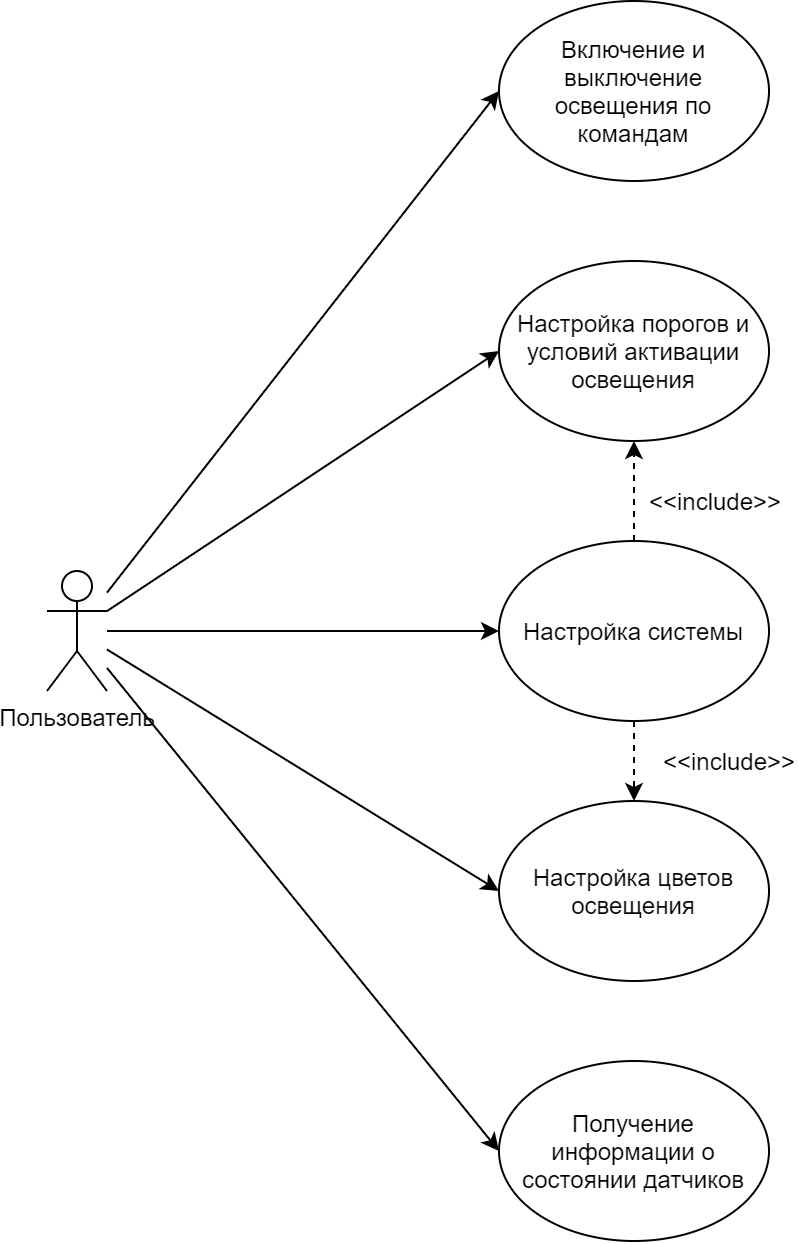

The diagram above was exported from draw.io. Its source (the exported page's mxGraphModel, read from the mxfile embedded in the PNG):
<mxGraphModel dx="1185" dy="685" grid="1" gridSize="10" guides="1" tooltips="1" connect="1" arrows="1" fold="1" page="1" pageScale="1" pageWidth="827" pageHeight="1169" math="0" shadow="0">
  <root>
    <mxCell id="0" />
    <mxCell id="1" parent="0" />
    <mxCell id="i7sJUWk12uGN8w8-utoG-12" style="rounded=0;orthogonalLoop=1;jettySize=auto;html=1;entryX=0;entryY=0.5;entryDx=0;entryDy=0;" parent="1" source="i7sJUWk12uGN8w8-utoG-1" target="i7sJUWk12uGN8w8-utoG-8" edge="1">
      <mxGeometry relative="1" as="geometry" />
    </mxCell>
    <mxCell id="i7sJUWk12uGN8w8-utoG-13" style="edgeStyle=none;rounded=0;orthogonalLoop=1;jettySize=auto;html=1;entryX=0;entryY=0.5;entryDx=0;entryDy=0;" parent="1" source="i7sJUWk12uGN8w8-utoG-1" target="i7sJUWk12uGN8w8-utoG-7" edge="1">
      <mxGeometry relative="1" as="geometry" />
    </mxCell>
    <mxCell id="i7sJUWk12uGN8w8-utoG-14" style="edgeStyle=none;rounded=0;orthogonalLoop=1;jettySize=auto;html=1;entryX=0;entryY=0.5;entryDx=0;entryDy=0;" parent="1" source="i7sJUWk12uGN8w8-utoG-1" target="i7sJUWk12uGN8w8-utoG-4" edge="1">
      <mxGeometry relative="1" as="geometry" />
    </mxCell>
    <mxCell id="i7sJUWk12uGN8w8-utoG-15" style="edgeStyle=none;rounded=0;orthogonalLoop=1;jettySize=auto;html=1;entryX=0;entryY=0.5;entryDx=0;entryDy=0;" parent="1" source="i7sJUWk12uGN8w8-utoG-1" target="i7sJUWk12uGN8w8-utoG-5" edge="1">
      <mxGeometry relative="1" as="geometry" />
    </mxCell>
    <mxCell id="i7sJUWk12uGN8w8-utoG-16" style="edgeStyle=none;rounded=0;orthogonalLoop=1;jettySize=auto;html=1;entryX=0;entryY=0.5;entryDx=0;entryDy=0;" parent="1" source="i7sJUWk12uGN8w8-utoG-1" edge="1">
      <mxGeometry relative="1" as="geometry">
        <mxPoint x="346" y="125" as="targetPoint" />
      </mxGeometry>
    </mxCell>
    <mxCell id="i7sJUWk12uGN8w8-utoG-1" value="Пользователь" style="shape=umlActor;verticalLabelPosition=bottom;verticalAlign=top;html=1;outlineConnect=0;" parent="1" vertex="1">
      <mxGeometry x="120" y="365" width="30" height="60" as="geometry" />
    </mxCell>
    <mxCell id="i7sJUWk12uGN8w8-utoG-9" value="&#10;&#10;&lt;span style=&quot;color: rgb(0, 0, 0); font-family: helvetica; font-size: 12px; font-style: normal; font-weight: 400; letter-spacing: normal; text-align: center; text-indent: 0px; text-transform: none; word-spacing: 0px; display: inline; float: none;&quot;&gt;&amp;lt;&amp;lt;include&amp;gt;&amp;gt;&lt;/span&gt;&#10;&#10;" style="edgeStyle=orthogonalEdgeStyle;rounded=0;orthogonalLoop=1;jettySize=auto;html=1;dashed=1;labelBackgroundColor=none;" parent="1" source="i7sJUWk12uGN8w8-utoG-4" target="i7sJUWk12uGN8w8-utoG-7" edge="1">
      <mxGeometry y="47" relative="1" as="geometry">
        <mxPoint as="offset" />
      </mxGeometry>
    </mxCell>
    <mxCell id="i7sJUWk12uGN8w8-utoG-10" value="" style="edgeStyle=orthogonalEdgeStyle;rounded=0;orthogonalLoop=1;jettySize=auto;html=1;dashed=1;" parent="1" source="i7sJUWk12uGN8w8-utoG-4" target="i7sJUWk12uGN8w8-utoG-5" edge="1">
      <mxGeometry relative="1" as="geometry" />
    </mxCell>
    <mxCell id="i7sJUWk12uGN8w8-utoG-4" value="Настройка системы" style="ellipse;whiteSpace=wrap;html=1;" parent="1" vertex="1">
      <mxGeometry x="346" y="350" width="135" height="90" as="geometry" />
    </mxCell>
    <mxCell id="i7sJUWk12uGN8w8-utoG-5" value="Настройка порогов и условий активации освещения" style="ellipse;whiteSpace=wrap;html=1;" parent="1" vertex="1">
      <mxGeometry x="346" y="210" width="135" height="90" as="geometry" />
    </mxCell>
    <mxCell id="i7sJUWk12uGN8w8-utoG-7" value="Настройка цветов освещения" style="ellipse;whiteSpace=wrap;html=1;" parent="1" vertex="1">
      <mxGeometry x="346" y="480" width="135" height="90" as="geometry" />
    </mxCell>
    <mxCell id="i7sJUWk12uGN8w8-utoG-8" value="Получение информации о состоянии датчиков" style="ellipse;whiteSpace=wrap;html=1;" parent="1" vertex="1">
      <mxGeometry x="346" y="610" width="135" height="90" as="geometry" />
    </mxCell>
    <mxCell id="i7sJUWk12uGN8w8-utoG-18" value="&amp;lt;&amp;lt;include&amp;gt;&amp;gt;" style="text;html=1;align=center;verticalAlign=middle;resizable=0;points=[];autosize=1;" parent="1" vertex="1">
      <mxGeometry x="414" y="320" width="80" height="20" as="geometry" />
    </mxCell>
    <mxCell id="ikP8CuO3eL3cdFGElT4C-1" value="Включение и выключение освещения по командам" style="ellipse;whiteSpace=wrap;html=1;" vertex="1" parent="1">
      <mxGeometry x="346" y="80" width="135" height="90" as="geometry" />
    </mxCell>
  </root>
</mxGraphModel>